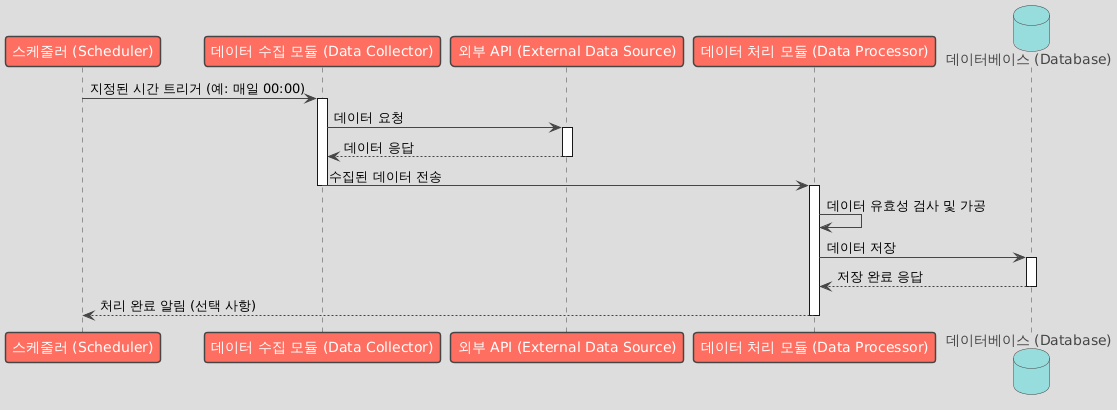

The diagram above was rendered by PlantUML. Its source (embedded in the PNG):
@startuml
!theme toy

participant "스케줄러 (Scheduler)" as scheduler
participant "데이터 수집 모듈 (Data Collector)" as collector
participant "외부 API (External Data Source)" as external_api
participant "데이터 처리 모듈 (Data Processor)" as processor
database "데이터베이스 (Database)" as db

scheduler -> collector : 지정된 시간 트리거 (예: 매일 00:00)
activate collector
collector -> external_api : 데이터 요청
activate external_api
external_api --> collector : 데이터 응답
deactivate external_api
collector -> processor : 수집된 데이터 전송
deactivate collector
activate processor
processor -> processor : 데이터 유효성 검사 및 가공
processor -> db : 데이터 저장
activate db
db --> processor : 저장 완료 응답
deactivate db
processor --> scheduler : 처리 완료 알림 (선택 사항)
deactivate processor
@enduml